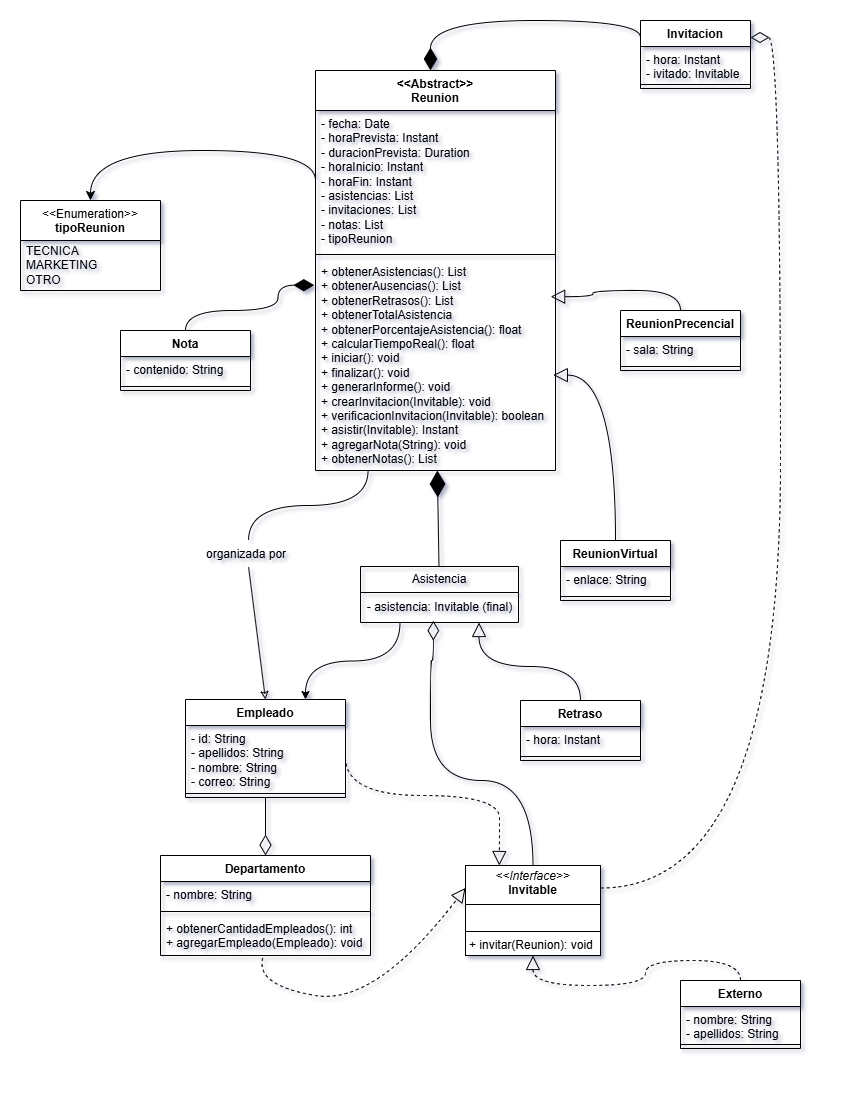

The diagram above was exported from draw.io. Its source (the exported page's mxGraphModel, read from the mxfile embedded in the PNG):
<mxGraphModel dx="872" dy="465" grid="0" gridSize="10" guides="1" tooltips="1" connect="1" arrows="1" fold="1" page="1" pageScale="1" pageWidth="850" pageHeight="1100" math="0" shadow="0">
  <root>
    <mxCell id="0" />
    <mxCell id="1" parent="0" />
    <mxCell id="3ulsxbgyQrHUIwc7USlq-1" value="&amp;lt;&amp;lt;Abstract&amp;gt;&amp;gt;&lt;div&gt;Reunion&lt;/div&gt;" style="swimlane;fontStyle=1;align=center;verticalAlign=top;childLayout=stackLayout;horizontal=1;startSize=40;horizontalStack=0;resizeParent=1;resizeParentMax=0;resizeLast=0;collapsible=1;marginBottom=0;whiteSpace=wrap;html=1;labelBackgroundColor=none;" parent="1" vertex="1">
      <mxGeometry x="315" y="70" width="240" height="400" as="geometry" />
    </mxCell>
    <mxCell id="3ulsxbgyQrHUIwc7USlq-2" value="- fecha: Date&lt;br&gt;- horaPrevista: Instant&lt;br&gt;- duracionPrevista: Duration&lt;br&gt;- horaInicio: Instant&lt;br&gt;- horaFin: Instant&lt;div style=&quot;display:none&quot; id=&quot;SDCloudData&quot;&gt;&lt;/div&gt;&lt;div&gt;- asistencias: List&lt;/div&gt;&lt;div&gt;- invitaciones: List&lt;/div&gt;&lt;div&gt;- notas: List&lt;/div&gt;&lt;div&gt;- tipoReunion&lt;/div&gt;" style="text;strokeColor=none;fillColor=none;align=left;verticalAlign=top;spacingLeft=4;spacingRight=4;overflow=hidden;rotatable=0;points=[[0,0.5],[1,0.5]];portConstraint=eastwest;whiteSpace=wrap;html=1;labelBackgroundColor=none;" parent="3ulsxbgyQrHUIwc7USlq-1" vertex="1">
      <mxGeometry y="40" width="240" height="140" as="geometry" />
    </mxCell>
    <mxCell id="3ulsxbgyQrHUIwc7USlq-3" value="" style="line;strokeWidth=1;fillColor=none;align=left;verticalAlign=middle;spacingTop=-1;spacingLeft=3;spacingRight=3;rotatable=0;labelPosition=right;points=[];portConstraint=eastwest;labelBackgroundColor=none;" parent="3ulsxbgyQrHUIwc7USlq-1" vertex="1">
      <mxGeometry y="180" width="240" height="8" as="geometry" />
    </mxCell>
    <mxCell id="3ulsxbgyQrHUIwc7USlq-4" value="+ obtenerAsistencias(): List&lt;br&gt;+ obtenerAusencias(): List&lt;br&gt;+ obtenerRetrasos(): List&lt;br&gt;+ obtenerTotalAsistencia&lt;br&gt;+ obtenerPorcentajeAsistencia(): float&lt;br&gt;+ calcularTiempoReal(): float&lt;br&gt;+ iniciar(): void&lt;br&gt;+ finalizar(): void&lt;br&gt;+ generarInforme(): void&lt;div style=&quot;display:none&quot; id=&quot;SDCloudData&quot;&gt;&lt;/div&gt;&lt;div&gt;+ crearInvitacion(Invitable): void&lt;/div&gt;&lt;div&gt;+ verificacionInvitacion(Invitable): boolean&lt;/div&gt;&lt;div&gt;+ asistir(Invitable): Instant&lt;/div&gt;&lt;div&gt;+ agregarNota(String): void&lt;/div&gt;&lt;div&gt;+ obtenerNotas(): List&lt;/div&gt;" style="text;strokeColor=none;fillColor=none;align=left;verticalAlign=top;spacingLeft=4;spacingRight=4;overflow=hidden;rotatable=0;points=[[0,0.5],[1,0.5]];portConstraint=eastwest;whiteSpace=wrap;html=1;labelBackgroundColor=none;" parent="3ulsxbgyQrHUIwc7USlq-1" vertex="1">
      <mxGeometry y="188" width="240" height="212" as="geometry" />
    </mxCell>
    <mxCell id="3ulsxbgyQrHUIwc7USlq-20" style="edgeStyle=orthogonalEdgeStyle;rounded=0;orthogonalLoop=1;jettySize=auto;html=1;exitX=0.25;exitY=1;exitDx=0;exitDy=0;entryX=0.75;entryY=0;entryDx=0;entryDy=0;endArrow=classic;endFill=1;curved=1;labelBackgroundColor=none;fontColor=default;" parent="1" source="3ulsxbgyQrHUIwc7USlq-5" target="3ulsxbgyQrHUIwc7USlq-15" edge="1">
      <mxGeometry relative="1" as="geometry" />
    </mxCell>
    <mxCell id="3ulsxbgyQrHUIwc7USlq-5" value="Asistencia" style="swimlane;fontStyle=0;childLayout=stackLayout;horizontal=1;startSize=26;fillColor=none;horizontalStack=0;resizeParent=1;resizeParentMax=0;resizeLast=0;collapsible=1;marginBottom=0;whiteSpace=wrap;html=1;labelBackgroundColor=none;" parent="1" vertex="1">
      <mxGeometry x="360" y="566" width="158" height="56" as="geometry">
        <mxRectangle x="360" y="566" width="100" height="80" as="alternateBounds" />
      </mxGeometry>
    </mxCell>
    <mxCell id="Ct90fYZfl46a_MkmIysX-36" value="- asistencia: Invitable (final)" style="text;html=1;align=center;verticalAlign=middle;resizable=0;points=[];autosize=1;strokeColor=none;fillColor=none;labelBackgroundColor=none;" parent="3ulsxbgyQrHUIwc7USlq-5" vertex="1">
      <mxGeometry y="26" width="158" height="30" as="geometry" />
    </mxCell>
    <mxCell id="3ulsxbgyQrHUIwc7USlq-9" value="" style="endArrow=diamondThin;endFill=1;endSize=24;html=1;rounded=0;labelBackgroundColor=none;fontColor=default;" parent="1" source="3ulsxbgyQrHUIwc7USlq-5" target="3ulsxbgyQrHUIwc7USlq-4" edge="1">
      <mxGeometry width="160" relative="1" as="geometry">
        <mxPoint x="345" y="610" as="sourcePoint" />
        <mxPoint x="505" y="610" as="targetPoint" />
      </mxGeometry>
    </mxCell>
    <mxCell id="3ulsxbgyQrHUIwc7USlq-14" style="edgeStyle=orthogonalEdgeStyle;rounded=0;orthogonalLoop=1;jettySize=auto;html=1;exitX=0.5;exitY=0;exitDx=0;exitDy=0;entryX=0.75;entryY=1;entryDx=0;entryDy=0;endArrow=block;endFill=0;curved=1;endSize=12;labelBackgroundColor=none;fontColor=default;" parent="1" source="3ulsxbgyQrHUIwc7USlq-10" target="3ulsxbgyQrHUIwc7USlq-5" edge="1">
      <mxGeometry relative="1" as="geometry" />
    </mxCell>
    <mxCell id="3ulsxbgyQrHUIwc7USlq-10" value="Retraso" style="swimlane;fontStyle=1;align=center;verticalAlign=top;childLayout=stackLayout;horizontal=1;startSize=26;horizontalStack=0;resizeParent=1;resizeParentMax=0;resizeLast=0;collapsible=1;marginBottom=0;whiteSpace=wrap;html=1;labelBackgroundColor=none;" parent="1" vertex="1">
      <mxGeometry x="520" y="700" width="120" height="60" as="geometry" />
    </mxCell>
    <mxCell id="3ulsxbgyQrHUIwc7USlq-11" value="- hora: Instant" style="text;strokeColor=none;fillColor=none;align=left;verticalAlign=top;spacingLeft=4;spacingRight=4;overflow=hidden;rotatable=0;points=[[0,0.5],[1,0.5]];portConstraint=eastwest;whiteSpace=wrap;html=1;labelBackgroundColor=none;" parent="3ulsxbgyQrHUIwc7USlq-10" vertex="1">
      <mxGeometry y="26" width="120" height="26" as="geometry" />
    </mxCell>
    <mxCell id="3ulsxbgyQrHUIwc7USlq-12" value="" style="line;strokeWidth=1;fillColor=none;align=left;verticalAlign=middle;spacingTop=-1;spacingLeft=3;spacingRight=3;rotatable=0;labelPosition=right;points=[];portConstraint=eastwest;labelBackgroundColor=none;" parent="3ulsxbgyQrHUIwc7USlq-10" vertex="1">
      <mxGeometry y="52" width="120" height="8" as="geometry" />
    </mxCell>
    <mxCell id="3ulsxbgyQrHUIwc7USlq-25" style="edgeStyle=orthogonalEdgeStyle;rounded=0;orthogonalLoop=1;jettySize=auto;html=1;exitX=0.5;exitY=1;exitDx=0;exitDy=0;endArrow=diamondThin;endFill=0;strokeWidth=1;endSize=18;labelBackgroundColor=none;fontColor=default;" parent="1" source="3ulsxbgyQrHUIwc7USlq-15" target="3ulsxbgyQrHUIwc7USlq-21" edge="1">
      <mxGeometry relative="1" as="geometry">
        <Array as="points">
          <mxPoint x="265" y="835" />
          <mxPoint x="265" y="835" />
        </Array>
      </mxGeometry>
    </mxCell>
    <mxCell id="3ulsxbgyQrHUIwc7USlq-15" value="Empleado" style="swimlane;fontStyle=1;align=center;verticalAlign=top;childLayout=stackLayout;horizontal=1;startSize=26;horizontalStack=0;resizeParent=1;resizeParentMax=0;resizeLast=0;collapsible=1;marginBottom=0;whiteSpace=wrap;html=1;labelBackgroundColor=none;" parent="1" vertex="1">
      <mxGeometry x="185" y="699" width="160" height="98" as="geometry" />
    </mxCell>
    <mxCell id="3ulsxbgyQrHUIwc7USlq-16" value="- id: String&lt;div&gt;- apellidos: String&lt;/div&gt;&lt;div&gt;- nombre: String&lt;/div&gt;&lt;div&gt;- correo: String&lt;/div&gt;" style="text;strokeColor=none;fillColor=none;align=left;verticalAlign=top;spacingLeft=4;spacingRight=4;overflow=hidden;rotatable=0;points=[[0,0.5],[1,0.5]];portConstraint=eastwest;whiteSpace=wrap;html=1;labelBackgroundColor=none;" parent="3ulsxbgyQrHUIwc7USlq-15" vertex="1">
      <mxGeometry y="26" width="160" height="64" as="geometry" />
    </mxCell>
    <mxCell id="3ulsxbgyQrHUIwc7USlq-17" value="" style="line;strokeWidth=1;fillColor=none;align=left;verticalAlign=middle;spacingTop=-1;spacingLeft=3;spacingRight=3;rotatable=0;labelPosition=right;points=[];portConstraint=eastwest;labelBackgroundColor=none;" parent="3ulsxbgyQrHUIwc7USlq-15" vertex="1">
      <mxGeometry y="90" width="160" height="8" as="geometry" />
    </mxCell>
    <mxCell id="3ulsxbgyQrHUIwc7USlq-21" value="Departamento" style="swimlane;fontStyle=1;align=center;verticalAlign=top;childLayout=stackLayout;horizontal=1;startSize=26;horizontalStack=0;resizeParent=1;resizeParentMax=0;resizeLast=0;collapsible=1;marginBottom=0;whiteSpace=wrap;html=1;labelBackgroundColor=none;" parent="1" vertex="1">
      <mxGeometry x="160" y="855" width="210" height="100" as="geometry" />
    </mxCell>
    <mxCell id="3ulsxbgyQrHUIwc7USlq-22" value="- nombre: String" style="text;strokeColor=none;fillColor=none;align=left;verticalAlign=top;spacingLeft=4;spacingRight=4;overflow=hidden;rotatable=0;points=[[0,0.5],[1,0.5]];portConstraint=eastwest;whiteSpace=wrap;html=1;labelBackgroundColor=none;" parent="3ulsxbgyQrHUIwc7USlq-21" vertex="1">
      <mxGeometry y="26" width="210" height="26" as="geometry" />
    </mxCell>
    <mxCell id="3ulsxbgyQrHUIwc7USlq-23" value="" style="line;strokeWidth=1;fillColor=none;align=left;verticalAlign=middle;spacingTop=-1;spacingLeft=3;spacingRight=3;rotatable=0;labelPosition=right;points=[];portConstraint=eastwest;labelBackgroundColor=none;" parent="3ulsxbgyQrHUIwc7USlq-21" vertex="1">
      <mxGeometry y="52" width="210" height="8" as="geometry" />
    </mxCell>
    <mxCell id="3ulsxbgyQrHUIwc7USlq-24" value="+ obtenerCantidadEmpleados(): int&lt;div&gt;+ agregarEmpleado(Empleado): void&lt;/div&gt;" style="text;strokeColor=none;fillColor=none;align=left;verticalAlign=top;spacingLeft=4;spacingRight=4;overflow=hidden;rotatable=0;points=[[0,0.5],[1,0.5]];portConstraint=eastwest;whiteSpace=wrap;html=1;labelBackgroundColor=none;" parent="3ulsxbgyQrHUIwc7USlq-21" vertex="1">
      <mxGeometry y="60" width="210" height="40" as="geometry" />
    </mxCell>
    <mxCell id="Ct90fYZfl46a_MkmIysX-50" style="edgeStyle=orthogonalEdgeStyle;curved=1;rounded=0;orthogonalLoop=1;jettySize=auto;html=1;exitX=1;exitY=0.25;exitDx=0;exitDy=0;entryX=1;entryY=0.25;entryDx=0;entryDy=0;endArrow=diamondThin;endFill=0;dashed=1;endSize=16;labelBackgroundColor=none;fontColor=default;" parent="1" source="3ulsxbgyQrHUIwc7USlq-26" target="Ct90fYZfl46a_MkmIysX-10" edge="1">
      <mxGeometry relative="1" as="geometry" />
    </mxCell>
    <mxCell id="3ulsxbgyQrHUIwc7USlq-26" value="&lt;p style=&quot;margin:0px;margin-top:4px;text-align:center;&quot;&gt;&lt;i&gt;&amp;lt;&amp;lt;Interface&amp;gt;&amp;gt;&lt;/i&gt;&lt;br&gt;&lt;b&gt;Invitable&lt;/b&gt;&lt;/p&gt;&lt;hr size=&quot;1&quot; style=&quot;border-style:solid;&quot;&gt;&lt;p style=&quot;margin:0px;margin-left:4px;&quot;&gt;&lt;br&gt;&lt;/p&gt;&lt;hr size=&quot;1&quot; style=&quot;border-style:solid;&quot;&gt;&lt;p style=&quot;margin:0px;margin-left:4px;&quot;&gt;+ invitar(Reunion): void&lt;/p&gt;" style="verticalAlign=top;align=left;overflow=fill;html=1;whiteSpace=wrap;labelBackgroundColor=none;" parent="1" vertex="1">
      <mxGeometry x="465" y="865" width="135" height="90" as="geometry" />
    </mxCell>
    <mxCell id="3ulsxbgyQrHUIwc7USlq-27" style="edgeStyle=orthogonalEdgeStyle;rounded=0;orthogonalLoop=1;jettySize=auto;html=1;exitX=1;exitY=0.5;exitDx=0;exitDy=0;entryX=0.25;entryY=0;entryDx=0;entryDy=0;endArrow=block;endFill=0;dashed=1;curved=1;endSize=12;labelBackgroundColor=none;fontColor=default;" parent="1" source="3ulsxbgyQrHUIwc7USlq-16" target="3ulsxbgyQrHUIwc7USlq-26" edge="1">
      <mxGeometry relative="1" as="geometry">
        <Array as="points">
          <mxPoint x="345" y="795" />
          <mxPoint x="499" y="795" />
          <mxPoint x="499" y="840" />
        </Array>
      </mxGeometry>
    </mxCell>
    <mxCell id="3ulsxbgyQrHUIwc7USlq-29" value="" style="endArrow=block;dashed=1;endFill=0;endSize=12;html=1;rounded=0;curved=1;exitX=0.487;exitY=1.062;exitDx=0;exitDy=0;exitPerimeter=0;entryX=0;entryY=0.25;entryDx=0;entryDy=0;labelBackgroundColor=none;fontColor=default;" parent="1" source="3ulsxbgyQrHUIwc7USlq-24" target="3ulsxbgyQrHUIwc7USlq-26" edge="1">
      <mxGeometry width="160" relative="1" as="geometry">
        <mxPoint x="255" y="935" as="sourcePoint" />
        <mxPoint x="415" y="935" as="targetPoint" />
        <Array as="points">
          <mxPoint x="255" y="985" />
          <mxPoint x="375" y="1005" />
        </Array>
      </mxGeometry>
    </mxCell>
    <mxCell id="Ct90fYZfl46a_MkmIysX-2" style="rounded=0;orthogonalLoop=1;jettySize=auto;html=1;exitX=0.481;exitY=1.025;exitDx=0;exitDy=0;entryX=0.5;entryY=0;entryDx=0;entryDy=0;exitPerimeter=0;endArrow=classic;endFill=0;labelBackgroundColor=none;fontColor=default;" parent="1" source="Ct90fYZfl46a_MkmIysX-1" target="3ulsxbgyQrHUIwc7USlq-15" edge="1">
      <mxGeometry relative="1" as="geometry" />
    </mxCell>
    <mxCell id="Ct90fYZfl46a_MkmIysX-1" value="organizada por" style="text;strokeColor=none;fillColor=none;align=left;verticalAlign=top;spacingLeft=4;spacingRight=4;overflow=hidden;rotatable=0;points=[[0,0.5],[1,0.5]];portConstraint=eastwest;whiteSpace=wrap;html=1;labelBackgroundColor=none;" parent="1" vertex="1">
      <mxGeometry x="200" y="540" width="100" height="26" as="geometry" />
    </mxCell>
    <mxCell id="Ct90fYZfl46a_MkmIysX-3" style="rounded=0;orthogonalLoop=1;jettySize=auto;html=1;exitX=0.481;exitY=-0.012;exitDx=0;exitDy=0;entryX=0.219;entryY=1;entryDx=0;entryDy=0;entryPerimeter=0;exitPerimeter=0;endArrow=none;startFill=0;edgeStyle=orthogonalEdgeStyle;curved=1;labelBackgroundColor=none;fontColor=default;" parent="1" source="Ct90fYZfl46a_MkmIysX-1" target="3ulsxbgyQrHUIwc7USlq-4" edge="1">
      <mxGeometry relative="1" as="geometry" />
    </mxCell>
    <mxCell id="Ct90fYZfl46a_MkmIysX-5" value="Nota" style="swimlane;fontStyle=1;align=center;verticalAlign=top;childLayout=stackLayout;horizontal=1;startSize=26;horizontalStack=0;resizeParent=1;resizeParentMax=0;resizeLast=0;collapsible=1;marginBottom=0;whiteSpace=wrap;html=1;labelBackgroundColor=none;" parent="1" vertex="1">
      <mxGeometry x="120" y="330" width="130" height="60" as="geometry" />
    </mxCell>
    <mxCell id="Ct90fYZfl46a_MkmIysX-6" value="- contenido: String" style="text;strokeColor=none;fillColor=none;align=left;verticalAlign=top;spacingLeft=4;spacingRight=4;overflow=hidden;rotatable=0;points=[[0,0.5],[1,0.5]];portConstraint=eastwest;whiteSpace=wrap;html=1;labelBackgroundColor=none;" parent="Ct90fYZfl46a_MkmIysX-5" vertex="1">
      <mxGeometry y="26" width="130" height="26" as="geometry" />
    </mxCell>
    <mxCell id="Ct90fYZfl46a_MkmIysX-7" value="" style="line;strokeWidth=1;fillColor=none;align=left;verticalAlign=middle;spacingTop=-1;spacingLeft=3;spacingRight=3;rotatable=0;labelPosition=right;points=[];portConstraint=eastwest;labelBackgroundColor=none;" parent="Ct90fYZfl46a_MkmIysX-5" vertex="1">
      <mxGeometry y="52" width="130" height="8" as="geometry" />
    </mxCell>
    <mxCell id="Ct90fYZfl46a_MkmIysX-14" style="edgeStyle=orthogonalEdgeStyle;curved=1;rounded=0;orthogonalLoop=1;jettySize=auto;html=1;endArrow=diamondThin;endFill=1;endSize=20;exitX=0;exitY=0.25;exitDx=0;exitDy=0;labelBackgroundColor=none;fontColor=default;" parent="1" source="Ct90fYZfl46a_MkmIysX-10" target="3ulsxbgyQrHUIwc7USlq-1" edge="1">
      <mxGeometry relative="1" as="geometry">
        <mxPoint x="640" y="50" as="sourcePoint" />
        <mxPoint x="449" y="69.99999999999994" as="targetPoint" />
        <Array as="points">
          <mxPoint x="640" y="20" />
          <mxPoint x="430" y="20" />
        </Array>
      </mxGeometry>
    </mxCell>
    <mxCell id="Ct90fYZfl46a_MkmIysX-10" value="Invitacion" style="swimlane;fontStyle=1;align=center;verticalAlign=top;childLayout=stackLayout;horizontal=1;startSize=26;horizontalStack=0;resizeParent=1;resizeParentMax=0;resizeLast=0;collapsible=1;marginBottom=0;whiteSpace=wrap;html=1;labelBackgroundColor=none;" parent="1" vertex="1">
      <mxGeometry x="640" y="20" width="110" height="68" as="geometry" />
    </mxCell>
    <mxCell id="Ct90fYZfl46a_MkmIysX-11" value="- hora: Instant&lt;div&gt;- ivitado: Invitable&lt;/div&gt;" style="text;strokeColor=none;fillColor=none;align=left;verticalAlign=top;spacingLeft=4;spacingRight=4;overflow=hidden;rotatable=0;points=[[0,0.5],[1,0.5]];portConstraint=eastwest;whiteSpace=wrap;html=1;labelBackgroundColor=none;" parent="Ct90fYZfl46a_MkmIysX-10" vertex="1">
      <mxGeometry y="26" width="110" height="34" as="geometry" />
    </mxCell>
    <mxCell id="Ct90fYZfl46a_MkmIysX-12" value="" style="line;strokeWidth=1;fillColor=none;align=left;verticalAlign=middle;spacingTop=-1;spacingLeft=3;spacingRight=3;rotatable=0;labelPosition=right;points=[];portConstraint=eastwest;labelBackgroundColor=none;" parent="Ct90fYZfl46a_MkmIysX-10" vertex="1">
      <mxGeometry y="60" width="110" height="8" as="geometry" />
    </mxCell>
    <mxCell id="Ct90fYZfl46a_MkmIysX-15" value="&amp;lt;&amp;lt;Enumeration&amp;gt;&amp;gt;&lt;br&gt;&lt;b&gt;tipoReunion&lt;/b&gt;" style="swimlane;fontStyle=0;align=center;verticalAlign=top;childLayout=stackLayout;horizontal=1;startSize=40;horizontalStack=0;resizeParent=1;resizeParentMax=0;resizeLast=0;collapsible=0;marginBottom=0;html=1;whiteSpace=wrap;labelBackgroundColor=none;" parent="1" vertex="1">
      <mxGeometry x="20" y="200" width="140" height="90" as="geometry" />
    </mxCell>
    <mxCell id="Ct90fYZfl46a_MkmIysX-16" value="TECNICA&lt;div&gt;MARKETING&lt;/div&gt;&lt;div&gt;OTRO&lt;/div&gt;" style="text;html=1;strokeColor=none;fillColor=none;align=left;verticalAlign=middle;spacingLeft=4;spacingRight=4;overflow=hidden;rotatable=0;points=[[0,0.5],[1,0.5]];portConstraint=eastwest;whiteSpace=wrap;labelBackgroundColor=none;" parent="Ct90fYZfl46a_MkmIysX-15" vertex="1">
      <mxGeometry y="40" width="140" height="50" as="geometry" />
    </mxCell>
    <mxCell id="Ct90fYZfl46a_MkmIysX-18" style="edgeStyle=orthogonalEdgeStyle;curved=1;rounded=0;orthogonalLoop=1;jettySize=auto;html=1;exitX=0;exitY=0.5;exitDx=0;exitDy=0;entryX=0.5;entryY=0;entryDx=0;entryDy=0;endSize=7;labelBackgroundColor=none;fontColor=default;" parent="1" source="3ulsxbgyQrHUIwc7USlq-2" target="Ct90fYZfl46a_MkmIysX-15" edge="1">
      <mxGeometry relative="1" as="geometry">
        <Array as="points">
          <mxPoint x="315" y="150" />
          <mxPoint x="90" y="150" />
        </Array>
      </mxGeometry>
    </mxCell>
    <mxCell id="Ct90fYZfl46a_MkmIysX-19" value="ReunionVirtual" style="swimlane;fontStyle=1;align=center;verticalAlign=top;childLayout=stackLayout;horizontal=1;startSize=26;horizontalStack=0;resizeParent=1;resizeParentMax=0;resizeLast=0;collapsible=1;marginBottom=0;whiteSpace=wrap;html=1;labelBackgroundColor=none;" parent="1" vertex="1">
      <mxGeometry x="560" y="540" width="110" height="60" as="geometry" />
    </mxCell>
    <mxCell id="Ct90fYZfl46a_MkmIysX-20" value="- enlace: String" style="text;strokeColor=none;fillColor=none;align=left;verticalAlign=top;spacingLeft=4;spacingRight=4;overflow=hidden;rotatable=0;points=[[0,0.5],[1,0.5]];portConstraint=eastwest;whiteSpace=wrap;html=1;labelBackgroundColor=none;" parent="Ct90fYZfl46a_MkmIysX-19" vertex="1">
      <mxGeometry y="26" width="110" height="26" as="geometry" />
    </mxCell>
    <mxCell id="Ct90fYZfl46a_MkmIysX-21" value="" style="line;strokeWidth=1;fillColor=none;align=left;verticalAlign=middle;spacingTop=-1;spacingLeft=3;spacingRight=3;rotatable=0;labelPosition=right;points=[];portConstraint=eastwest;labelBackgroundColor=none;" parent="Ct90fYZfl46a_MkmIysX-19" vertex="1">
      <mxGeometry y="52" width="110" height="8" as="geometry" />
    </mxCell>
    <mxCell id="Ct90fYZfl46a_MkmIysX-27" style="edgeStyle=orthogonalEdgeStyle;curved=1;rounded=0;orthogonalLoop=1;jettySize=auto;html=1;exitX=1;exitY=0.5;exitDx=0;exitDy=0;labelBackgroundColor=none;fontColor=default;" parent="Ct90fYZfl46a_MkmIysX-19" source="Ct90fYZfl46a_MkmIysX-20" target="Ct90fYZfl46a_MkmIysX-20" edge="1">
      <mxGeometry relative="1" as="geometry" />
    </mxCell>
    <mxCell id="Ct90fYZfl46a_MkmIysX-23" value="ReunionPrecencial" style="swimlane;fontStyle=1;align=center;verticalAlign=top;childLayout=stackLayout;horizontal=1;startSize=26;horizontalStack=0;resizeParent=1;resizeParentMax=0;resizeLast=0;collapsible=1;marginBottom=0;whiteSpace=wrap;html=1;labelBackgroundColor=none;" parent="1" vertex="1">
      <mxGeometry x="620" y="310" width="120" height="60" as="geometry" />
    </mxCell>
    <mxCell id="Ct90fYZfl46a_MkmIysX-24" value="- sala: String" style="text;strokeColor=none;fillColor=none;align=left;verticalAlign=top;spacingLeft=4;spacingRight=4;overflow=hidden;rotatable=0;points=[[0,0.5],[1,0.5]];portConstraint=eastwest;whiteSpace=wrap;html=1;labelBackgroundColor=none;" parent="Ct90fYZfl46a_MkmIysX-23" vertex="1">
      <mxGeometry y="26" width="120" height="26" as="geometry" />
    </mxCell>
    <mxCell id="Ct90fYZfl46a_MkmIysX-25" value="" style="line;strokeWidth=1;fillColor=none;align=left;verticalAlign=middle;spacingTop=-1;spacingLeft=3;spacingRight=3;rotatable=0;labelPosition=right;points=[];portConstraint=eastwest;labelBackgroundColor=none;" parent="Ct90fYZfl46a_MkmIysX-23" vertex="1">
      <mxGeometry y="52" width="120" height="8" as="geometry" />
    </mxCell>
    <mxCell id="Ct90fYZfl46a_MkmIysX-28" style="edgeStyle=orthogonalEdgeStyle;curved=1;rounded=0;orthogonalLoop=1;jettySize=auto;html=1;exitX=0.5;exitY=0;exitDx=0;exitDy=0;entryX=0.98;entryY=0.18;entryDx=0;entryDy=0;entryPerimeter=0;endArrow=block;endFill=0;endSize=12;labelBackgroundColor=none;fontColor=default;" parent="1" source="Ct90fYZfl46a_MkmIysX-23" target="3ulsxbgyQrHUIwc7USlq-4" edge="1">
      <mxGeometry relative="1" as="geometry" />
    </mxCell>
    <mxCell id="Ct90fYZfl46a_MkmIysX-29" style="edgeStyle=orthogonalEdgeStyle;curved=1;rounded=0;orthogonalLoop=1;jettySize=auto;html=1;exitX=0.5;exitY=0;exitDx=0;exitDy=0;entryX=0.991;entryY=0.55;entryDx=0;entryDy=0;entryPerimeter=0;endArrow=block;endFill=0;endSize=12;labelBackgroundColor=none;fontColor=default;" parent="1" source="Ct90fYZfl46a_MkmIysX-19" target="3ulsxbgyQrHUIwc7USlq-4" edge="1">
      <mxGeometry relative="1" as="geometry" />
    </mxCell>
    <mxCell id="Ct90fYZfl46a_MkmIysX-48" style="edgeStyle=orthogonalEdgeStyle;curved=1;rounded=0;orthogonalLoop=1;jettySize=auto;html=1;exitX=0.5;exitY=0;exitDx=0;exitDy=0;endSize=12;endArrow=block;endFill=0;dashed=1;labelBackgroundColor=none;fontColor=default;" parent="1" source="Ct90fYZfl46a_MkmIysX-37" target="3ulsxbgyQrHUIwc7USlq-26" edge="1">
      <mxGeometry relative="1" as="geometry" />
    </mxCell>
    <mxCell id="Ct90fYZfl46a_MkmIysX-37" value="Externo" style="swimlane;fontStyle=1;align=center;verticalAlign=top;childLayout=stackLayout;horizontal=1;startSize=26;horizontalStack=0;resizeParent=1;resizeParentMax=0;resizeLast=0;collapsible=1;marginBottom=0;whiteSpace=wrap;html=1;labelBackgroundColor=none;" parent="1" vertex="1">
      <mxGeometry x="680" y="980" width="120" height="68" as="geometry" />
    </mxCell>
    <mxCell id="Ct90fYZfl46a_MkmIysX-38" value="- nombre: String&lt;div&gt;- apellidos: String&lt;/div&gt;" style="text;strokeColor=none;fillColor=none;align=left;verticalAlign=top;spacingLeft=4;spacingRight=4;overflow=hidden;rotatable=0;points=[[0,0.5],[1,0.5]];portConstraint=eastwest;whiteSpace=wrap;html=1;labelBackgroundColor=none;" parent="Ct90fYZfl46a_MkmIysX-37" vertex="1">
      <mxGeometry y="26" width="120" height="34" as="geometry" />
    </mxCell>
    <mxCell id="Ct90fYZfl46a_MkmIysX-39" value="" style="line;strokeWidth=1;fillColor=none;align=left;verticalAlign=middle;spacingTop=-1;spacingLeft=3;spacingRight=3;rotatable=0;labelPosition=right;points=[];portConstraint=eastwest;labelBackgroundColor=none;" parent="Ct90fYZfl46a_MkmIysX-37" vertex="1">
      <mxGeometry y="60" width="120" height="8" as="geometry" />
    </mxCell>
    <mxCell id="Ct90fYZfl46a_MkmIysX-47" style="edgeStyle=orthogonalEdgeStyle;curved=1;rounded=0;orthogonalLoop=1;jettySize=auto;html=1;exitX=0.5;exitY=0;exitDx=0;exitDy=0;entryX=-0.005;entryY=0.126;entryDx=0;entryDy=0;entryPerimeter=0;endArrow=diamondThin;endFill=1;endSize=18;labelBackgroundColor=none;fontColor=default;" parent="1" source="Ct90fYZfl46a_MkmIysX-5" target="3ulsxbgyQrHUIwc7USlq-4" edge="1">
      <mxGeometry relative="1" as="geometry" />
    </mxCell>
    <mxCell id="Ct90fYZfl46a_MkmIysX-52" style="edgeStyle=orthogonalEdgeStyle;curved=1;rounded=0;orthogonalLoop=1;jettySize=auto;html=1;exitX=0.5;exitY=0;exitDx=0;exitDy=0;entryX=0.461;entryY=0.939;entryDx=0;entryDy=0;entryPerimeter=0;endArrow=diamondThin;endFill=0;endSize=17;labelBackgroundColor=none;fontColor=default;" parent="1" target="Ct90fYZfl46a_MkmIysX-36" edge="1" source="3ulsxbgyQrHUIwc7USlq-26">
      <mxGeometry relative="1" as="geometry">
        <mxPoint x="532.5" y="868.5" as="sourcePoint" />
        <mxPoint x="434.57600000000014" y="627.51" as="targetPoint" />
        <Array as="points">
          <mxPoint x="533" y="780" />
          <mxPoint x="430" y="780" />
          <mxPoint x="430" y="660" />
          <mxPoint x="433" y="660" />
        </Array>
      </mxGeometry>
    </mxCell>
  </root>
</mxGraphModel>